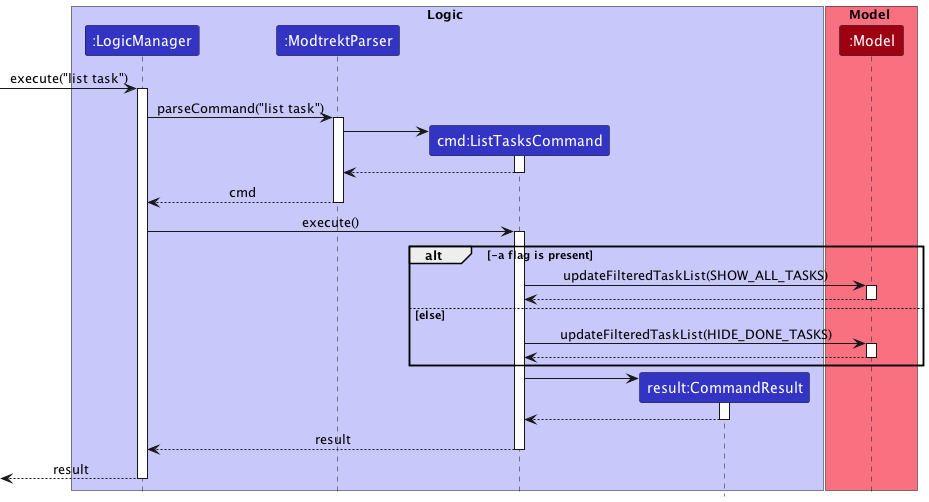

The diagram above was rendered by PlantUML. Its source (embedded in the PNG):
@startuml
!include ../style.puml

box Logic LOGIC_COLOR_T1
participant ":LogicManager" as LogicManager LOGIC_COLOR
participant ":ModtrektParser" as ModtrektParser LOGIC_COLOR
participant "cmd:ListTasksCommand" as ListTasksCommand LOGIC_COLOR
participant "result:CommandResult" as CommandResult LOGIC_COLOR

end box

box Model MODEL_COLOR_T1
participant ":Model" as Model MODEL_COLOR
end box

[-> LogicManager : execute("list task")
activate LogicManager

LogicManager -> ModtrektParser : parseCommand("list task")
activate ModtrektParser

create ListTasksCommand
ModtrektParser -> ListTasksCommand
activate ListTasksCommand



ListTasksCommand --> ModtrektParser
deactivate ListTasksCommand

ModtrektParser --> LogicManager : cmd
deactivate ModtrektParser
LogicManager -> ListTasksCommand : execute()
activate ListTasksCommand

alt -a flag is present

    ListTasksCommand -> Model : updateFilteredTaskList(SHOW_ALL_TASKS)
    activate Model

    Model --> ListTasksCommand
    deactivate Model

else else

    ListTasksCommand -> Model : updateFilteredTaskList(HIDE_DONE_TASKS)
    activate Model

    Model --> ListTasksCommand
    deactivate Model

end

create CommandResult
ListTasksCommand -> CommandResult
activate CommandResult

CommandResult --> ListTasksCommand
deactivate CommandResult

ListTasksCommand --> LogicManager : result
deactivate ListTasksCommand

[<--LogicManager : result
deactivate LogicManager
@enduml